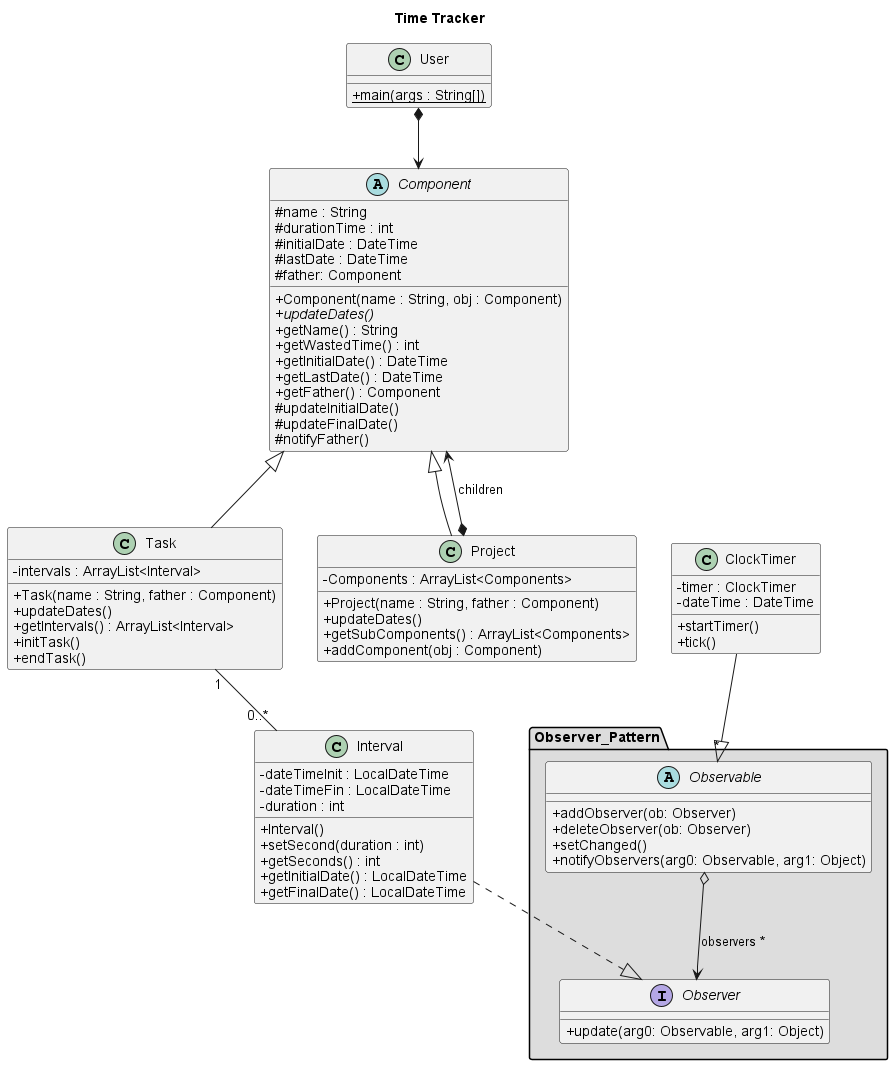

The diagram above was rendered by PlantUML. Its source (embedded in the PNG):
@startuml
skinparam classAttributeIconSize 0

title "Time Tracker"

class User {
+{static} main(args : String[])
}

class Task extends Component{
- intervals : ArrayList<Interval>
+ Task(name : String, father : Component)
+ updateDates()
+ getIntervals() : ArrayList<Interval>
+ initTask()
+ endTask()
}

class Project extends Component {
- Components : ArrayList<Components>
+ Project(name : String, father : Component)
+ updateDates()
+ getSubComponents() : ArrayList<Components>
+ addComponent(obj : Component)
}

package "Observer_Pattern" #DDDDDD{
    Observable o--> Observer : observers *
}

abstract class Observable{
+ addObserver(ob: Observer)
+ deleteObserver(ob: Observer)
+setChanged()
+notifyObservers(arg0: Observable, arg1: Object)
}

interface Observer{
+update(arg0: Observable, arg1: Object)
}

class ClockTimer{
- timer : ClockTimer
- dateTime : DateTime
+ startTimer()
+ tick()
}

abstract class Component{
# name : String
# durationTime : int
# initialDate : DateTime
# lastDate : DateTime
# father: Component
+ Component(name : String, obj : Component)
+ {abstract} updateDates()
+ getName() : String
+ getWastedTime() : int
+ getInitialDate() : DateTime
+ getLastDate() : DateTime
+ getFather() : Component
# updateInitialDate()
# updateFinalDate()
# notifyFather()
}

class Interval {
- dateTimeInit : LocalDateTime
- dateTimeFin : LocalDateTime
- duration : int
+ Interval()
+ setSecond(duration : int)
+ getSeconds() : int
+ getInitialDate() : LocalDateTime
+ getFinalDate() : LocalDateTime
}




User *--> Component
'Project "1"-left-"0..*" Project
Component <--* Project : "children"
Task "1"--"0..*" Interval
ClockTimer --|> "*" Observable
Interval ..|> Observer


@enduml